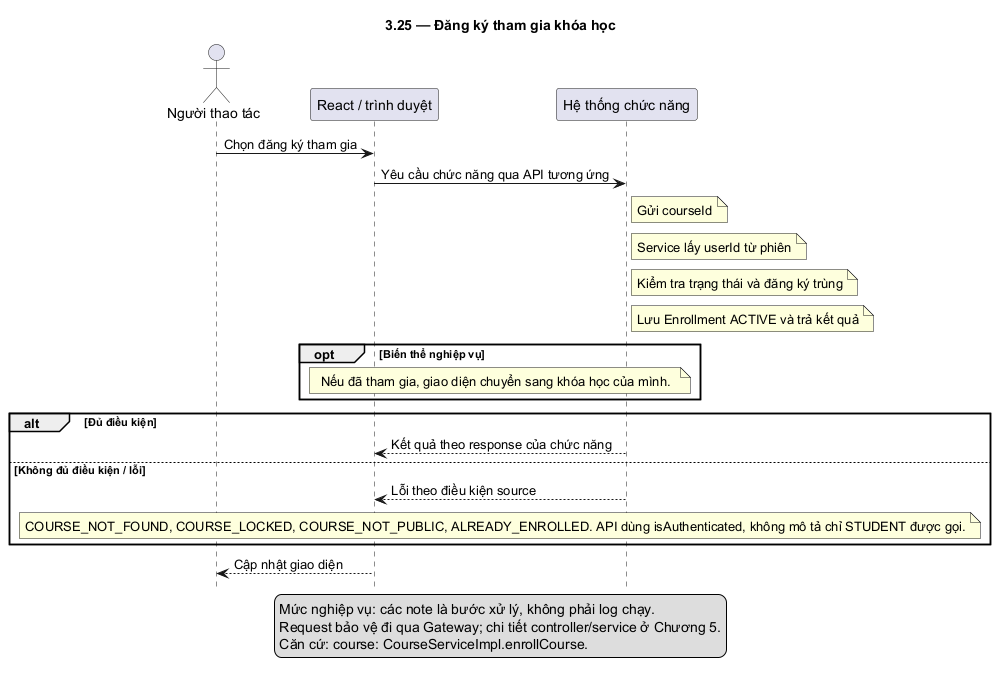

The diagram above was rendered by PlantUML. Its source (embedded in the PNG):
@startuml
skinparam defaultFontName DejaVu Sans
skinparam shadowing false
hide footbox
title 3.25 — Đăng ký tham gia khóa học
actor "Người thao tác" as U
participant "React / trình duyệt" as F
participant "Hệ thống chức năng" as B
U -> F: Chọn đăng ký tham gia
F -> B: Yêu cầu chức năng qua API tương ứng
note right of B: Gửi courseId
note right of B: Service lấy userId từ phiên
note right of B: Kiểm tra trạng thái và đăng ký trùng
note right of B: Lưu Enrollment ACTIVE và trả kết quả
opt Biến thể nghiệp vụ
note over F,B: Nếu đã tham gia, giao diện chuyển sang khóa học của mình.
end
alt Đủ điều kiện
B --> F: Kết quả theo response của chức năng
else Không đủ điều kiện / lỗi
B --> F: Lỗi theo điều kiện source
note over F,B: COURSE_NOT_FOUND, COURSE_LOCKED, COURSE_NOT_PUBLIC, ALREADY_ENROLLED. API dùng isAuthenticated, không mô tả chỉ STUDENT được gọi.
end
F --> U: Cập nhật giao diện
legend bottom
Mức nghiệp vụ: các note là bước xử lý, không phải log chạy.
Request bảo vệ đi qua Gateway; chi tiết controller/service ở Chương 5.
Căn cứ: course: CourseServiceImpl.enrollCourse.
endlegend
@enduml